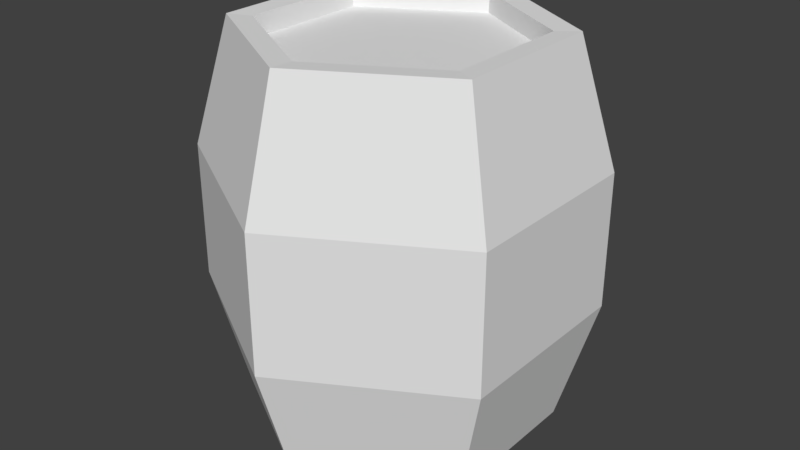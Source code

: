 # Source: Barrel_01.blend  (saved by Blender 2.78.0; exported with 4.5.12 LTS)
import bpy
from mathutils import Matrix  # noqa: F401  (used for matrix-valued properties, if any)

bpy.ops.wm.read_factory_settings(use_empty=True)
scene = bpy.context.scene
scene.name = 'Scene'

# ---- collections
col_collection_1 = bpy.data.collections.new('Collection 1'); scene.collection.children.link(col_collection_1)

# ---- materials (node trees are filled in below, after node groups)
mat_barrel_material_01 = bpy.data.materials.new('Barrel_Material_01')
mat_barrel_material_01.alpha_threshold = 0.0
mat_barrel_material_01.use_transparent_shadow = False
mat_barrel_material_01.roughness = 0.5

# ---- material node trees

# ---- world
world_world = bpy.data.worlds.new('World'); scene.world = world_world
world_world.color = (0.05088, 0.05088, 0.05088)
world_world.use_sun_shadow = False
world_world.sun_shadow_jitter_overblur = 0.0
world_world.cycles.sampling_method = 'MANUAL'

# ---- meshes
me_cylinder = bpy.data.meshes.new('Cylinder')
me_cylinder.from_pydata([(-0.7325, 0.4229, 2.509), (8.83e-09, 1.0, 2.516), (-0.7325, -0.4229, 2.509), (0.866, 0.5, 2.516), (-6.872e-08, -0.8458, 2.509), (0.866, -0.5, 2.516), (0.7325, -0.4229, 2.509), (-7.859e-08, -1.0, 2.516), (5.229e-09, 0.8458, 2.509), (-0.866, -0.5, 2.516), (0.7325, 0.4229, 2.509), (-0.866, 0.5, 2.516), (4.698e-09, 0.8458, 2.378), (-0.7325, 0.4229, 2.378), (-0.7325, -0.4229, 2.378), (-6.925e-08, -0.8458, 2.378), (0.7325, -0.4229, 2.378), (0.7325, 0.4229, 2.378), (1.598e-08, 1.24, 1.697), (1.074, 0.6199, 1.697), (1.074, -0.6199, 1.697), (-9.242e-08, -1.24, 1.697), (-1.074, -0.6199, 1.697), (-1.074, 0.6199, 1.697), (-0.7325, 0.4229, 0.0), (8.83e-09, 1.0, -0.007281), (-0.7325, -0.4229, 0.0), (0.866, 0.5, -0.007281), (-6.872e-08, -0.8458, 0.0), (0.866, -0.5, -0.007281), (0.7325, -0.4229, 0.0), (-7.859e-08, -1.0, -0.007281), (5.229e-09, 0.8458, 0.0), (-0.866, -0.5, -0.007281), (0.7325, 0.4229, 0.0), (-0.866, 0.5, -0.007281), (1.598e-08, 1.24, 1.254), (1.074, 0.6199, 1.254), (1.074, -0.6199, 1.254), (-9.242e-08, -1.24, 1.254), (-1.074, -0.6199, 1.254), (-1.074, 0.6199, 1.254), (4.698e-09, 0.8458, 0.1311), (-0.7325, 0.4229, 0.1311), (-0.7325, -0.4229, 0.1311), (-6.925e-08, -0.8458, 0.1311), (0.7325, -0.4229, 0.1311), (0.7325, 0.4229, 0.1311), (1.598e-08, 1.24, 0.8112), (1.074, 0.6199, 0.8112), (1.074, -0.6199, 0.8112), (-9.242e-08, -1.24, 0.8112), (-1.074, -0.6199, 0.8112), (-1.074, 0.6199, 0.8112)], [], [(18, 1, 3, 19), (19, 3, 5, 20), (20, 5, 7, 21), (21, 7, 9, 22), (5, 3, 10, 6), (22, 9, 11, 23), (23, 11, 1, 18), (17, 12, 13, 14, 15, 16), (1, 11, 0, 8), (4, 6, 16, 15), (11, 9, 2, 0), (3, 1, 8, 10), (7, 5, 6, 4), (9, 7, 4, 2), (2, 4, 15, 14), (10, 8, 12, 17), (6, 10, 17, 16), (0, 2, 14, 13), (8, 0, 13, 12), (41, 23, 18, 36), (40, 22, 23, 41), (39, 21, 22, 40), (38, 20, 21, 39), (37, 19, 20, 38), (36, 18, 19, 37), (48, 49, 27, 25), (49, 50, 29, 27), (50, 51, 31, 29), (51, 52, 33, 31), (29, 30, 34, 27), (52, 53, 35, 33), (53, 48, 25, 35), (47, 46, 45, 44, 43, 42), (25, 32, 24, 35), (28, 45, 46, 30), (35, 24, 26, 33), (27, 34, 32, 25), (31, 28, 30, 29), (33, 26, 28, 31), (26, 44, 45, 28), (34, 47, 42, 32), (30, 46, 47, 34), (24, 43, 44, 26), (32, 42, 43, 24), (41, 36, 48, 53), (40, 41, 53, 52), (39, 40, 52, 51), (38, 39, 51, 50), (37, 38, 50, 49), (36, 37, 49, 48)])
me_cylinder.materials.append(mat_barrel_material_01)
me_cylinder.use_remesh_preserve_volume = False
me_cylinder.use_remesh_preserve_attributes = False
me_cylinder.use_mirror_vertex_groups = False
me_cylinder.update()

# ---- objects
ob_cylinder = bpy.data.objects.new('Cylinder', me_cylinder)

# ---- transforms, parenting, visibility, modifiers, constraints
ob_cylinder.location = (0.0, 0.0, 0.0)
ob_cylinder.lineart.crease_threshold = 0.0

# ---- collection membership
col_collection_1.objects.link(ob_cylinder)

# ---- scene / render settings (as saved in the file)
scene.frame_start = 1; scene.frame_end = 250; scene.frame_set(1)
scene.render.engine = 'BLENDER_EEVEE_NEXT'
scene.render.resolution_percentage = 50
scene.render.dither_intensity = 0.0
scene.cycles.use_denoising = False
scene.cycles.samples = 128
scene.cycles.sampling_pattern = 'TABULATED_SOBOL'
scene.cycles.light_sampling_threshold = 0.0
scene.cycles.use_adaptive_sampling = False
scene.cycles.use_light_tree = False
scene.cycles.blur_glossy = 0.0
scene.cycles.sample_clamp_indirect = 0.0
scene.view_settings.view_transform = 'Standard'
bpy.context.view_layer.update()

# ---- added for rendering (the .blend has no active camera and no usable light): camera, sun
cam_auto = bpy.data.cameras.new('AutoCamera')
cam_auto.lens = 50.0
cam_auto.sensor_width = 36.0
cam_auto.clip_end = 1000.0
ob_auto_camera = bpy.data.objects.new('AutoCamera', cam_auto)
scene.collection.objects.link(ob_auto_camera)
ob_auto_camera.location = (3.82914, -4.59497, 4.31765)
ob_auto_camera.rotation_euler = (1.09748, -7.21219e-08, 0.694738)
scene.camera = ob_auto_camera
light_auto_sun = bpy.data.lights.new('AutoSun', 'SUN')
light_auto_sun.energy = 3.0
light_auto_sun.angle = 0.0523599
ob_auto_sun = bpy.data.objects.new('AutoSun', light_auto_sun)
scene.collection.objects.link(ob_auto_sun)
ob_auto_sun.rotation_euler = (0.872665, 0.174533, 0.523599)
bpy.context.view_layer.update()
